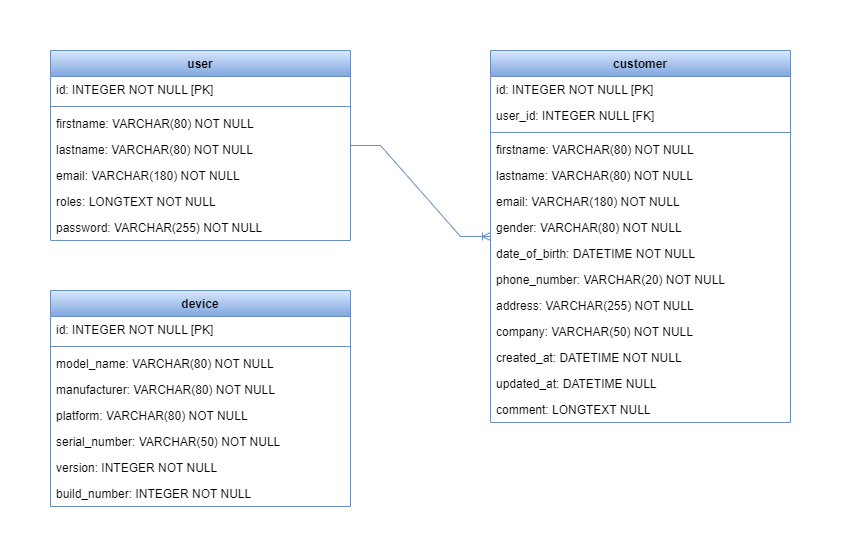

The diagram above was exported from draw.io. Its source (the exported page's mxGraphModel, read from the mxfile embedded in the PNG):
<mxGraphModel dx="1434" dy="1919" grid="1" gridSize="10" guides="1" tooltips="1" connect="1" arrows="1" fold="1" page="1" pageScale="1" pageWidth="827" pageHeight="1169" math="0" shadow="0">
  <root>
    <mxCell id="0" />
    <mxCell id="1" parent="0" />
    <mxCell id="R6LVqWTCakGmvFdJfCy--10" value="user" style="swimlane;fontStyle=1;align=center;verticalAlign=top;childLayout=stackLayout;horizontal=1;startSize=26;horizontalStack=0;resizeParent=1;resizeParentMax=0;resizeLast=0;collapsible=1;marginBottom=0;whiteSpace=wrap;html=1;fillColor=#dae8fc;gradientColor=#7ea6e0;strokeColor=#6c8ebf;" parent="1" vertex="1">
      <mxGeometry x="40" y="-1120" width="300" height="190" as="geometry" />
    </mxCell>
    <mxCell id="R6LVqWTCakGmvFdJfCy--11" value="id: INTEGER NOT NULL [PK]" style="text;strokeColor=none;fillColor=none;align=left;verticalAlign=top;spacingLeft=4;spacingRight=4;overflow=hidden;rotatable=0;points=[[0,0.5],[1,0.5]];portConstraint=eastwest;whiteSpace=wrap;html=1;" parent="R6LVqWTCakGmvFdJfCy--10" vertex="1">
      <mxGeometry y="26" width="300" height="26" as="geometry" />
    </mxCell>
    <mxCell id="R6LVqWTCakGmvFdJfCy--12" value="" style="line;strokeWidth=1;fillColor=none;align=left;verticalAlign=middle;spacingTop=-1;spacingLeft=3;spacingRight=3;rotatable=0;labelPosition=right;points=[];portConstraint=eastwest;strokeColor=inherit;" parent="R6LVqWTCakGmvFdJfCy--10" vertex="1">
      <mxGeometry y="52" width="300" height="8" as="geometry" />
    </mxCell>
    <mxCell id="R6LVqWTCakGmvFdJfCy--13" value="firstname: VARCHAR(80) NOT NULL" style="text;strokeColor=none;fillColor=none;align=left;verticalAlign=top;spacingLeft=4;spacingRight=4;overflow=hidden;rotatable=0;points=[[0,0.5],[1,0.5]];portConstraint=eastwest;whiteSpace=wrap;html=1;" parent="R6LVqWTCakGmvFdJfCy--10" vertex="1">
      <mxGeometry y="60" width="300" height="26" as="geometry" />
    </mxCell>
    <mxCell id="R6LVqWTCakGmvFdJfCy--49" value="lastname: VARCHAR(80) NOT NULL" style="text;strokeColor=none;fillColor=none;align=left;verticalAlign=top;spacingLeft=4;spacingRight=4;overflow=hidden;rotatable=0;points=[[0,0.5],[1,0.5]];portConstraint=eastwest;whiteSpace=wrap;html=1;" parent="R6LVqWTCakGmvFdJfCy--10" vertex="1">
      <mxGeometry y="86" width="300" height="26" as="geometry" />
    </mxCell>
    <mxCell id="R6LVqWTCakGmvFdJfCy--14" value="email: VARCHAR(180) NOT NULL" style="text;strokeColor=none;fillColor=none;align=left;verticalAlign=top;spacingLeft=4;spacingRight=4;overflow=hidden;rotatable=0;points=[[0,0.5],[1,0.5]];portConstraint=eastwest;whiteSpace=wrap;html=1;" parent="R6LVqWTCakGmvFdJfCy--10" vertex="1">
      <mxGeometry y="112" width="300" height="26" as="geometry" />
    </mxCell>
    <mxCell id="R6LVqWTCakGmvFdJfCy--16" value="roles: LONGTEXT NOT NULL" style="text;strokeColor=none;fillColor=none;align=left;verticalAlign=top;spacingLeft=4;spacingRight=4;overflow=hidden;rotatable=0;points=[[0,0.5],[1,0.5]];portConstraint=eastwest;whiteSpace=wrap;html=1;" parent="R6LVqWTCakGmvFdJfCy--10" vertex="1">
      <mxGeometry y="138" width="300" height="26" as="geometry" />
    </mxCell>
    <mxCell id="R6LVqWTCakGmvFdJfCy--17" value="password: VARCHAR(255) NOT NULL" style="text;strokeColor=none;fillColor=none;align=left;verticalAlign=top;spacingLeft=4;spacingRight=4;overflow=hidden;rotatable=0;points=[[0,0.5],[1,0.5]];portConstraint=eastwest;whiteSpace=wrap;html=1;" parent="R6LVqWTCakGmvFdJfCy--10" vertex="1">
      <mxGeometry y="164" width="300" height="26" as="geometry" />
    </mxCell>
    <mxCell id="R6LVqWTCakGmvFdJfCy--51" value="customer" style="swimlane;fontStyle=1;align=center;verticalAlign=top;childLayout=stackLayout;horizontal=1;startSize=26;horizontalStack=0;resizeParent=1;resizeParentMax=0;resizeLast=0;collapsible=1;marginBottom=0;whiteSpace=wrap;html=1;fillColor=#dae8fc;gradientColor=#7ea6e0;strokeColor=#6c8ebf;" parent="1" vertex="1">
      <mxGeometry x="480" y="-1120" width="300" height="372" as="geometry" />
    </mxCell>
    <mxCell id="R6LVqWTCakGmvFdJfCy--52" value="id: INTEGER NOT NULL [PK]" style="text;strokeColor=none;fillColor=none;align=left;verticalAlign=top;spacingLeft=4;spacingRight=4;overflow=hidden;rotatable=0;points=[[0,0.5],[1,0.5]];portConstraint=eastwest;whiteSpace=wrap;html=1;" parent="R6LVqWTCakGmvFdJfCy--51" vertex="1">
      <mxGeometry y="26" width="300" height="26" as="geometry" />
    </mxCell>
    <mxCell id="R6LVqWTCakGmvFdJfCy--59" value="user_id: INTEGER NULL [FK]" style="text;strokeColor=none;fillColor=none;align=left;verticalAlign=top;spacingLeft=4;spacingRight=4;overflow=hidden;rotatable=0;points=[[0,0.5],[1,0.5]];portConstraint=eastwest;whiteSpace=wrap;html=1;" parent="R6LVqWTCakGmvFdJfCy--51" vertex="1">
      <mxGeometry y="52" width="300" height="26" as="geometry" />
    </mxCell>
    <mxCell id="R6LVqWTCakGmvFdJfCy--53" value="" style="line;strokeWidth=1;fillColor=none;align=left;verticalAlign=middle;spacingTop=-1;spacingLeft=3;spacingRight=3;rotatable=0;labelPosition=right;points=[];portConstraint=eastwest;strokeColor=inherit;" parent="R6LVqWTCakGmvFdJfCy--51" vertex="1">
      <mxGeometry y="78" width="300" height="8" as="geometry" />
    </mxCell>
    <mxCell id="R6LVqWTCakGmvFdJfCy--54" value="firstname: VARCHAR(80) NOT NULL" style="text;strokeColor=none;fillColor=none;align=left;verticalAlign=top;spacingLeft=4;spacingRight=4;overflow=hidden;rotatable=0;points=[[0,0.5],[1,0.5]];portConstraint=eastwest;whiteSpace=wrap;html=1;" parent="R6LVqWTCakGmvFdJfCy--51" vertex="1">
      <mxGeometry y="86" width="300" height="26" as="geometry" />
    </mxCell>
    <mxCell id="R6LVqWTCakGmvFdJfCy--55" value="lastname: VARCHAR(80) NOT NULL" style="text;strokeColor=none;fillColor=none;align=left;verticalAlign=top;spacingLeft=4;spacingRight=4;overflow=hidden;rotatable=0;points=[[0,0.5],[1,0.5]];portConstraint=eastwest;whiteSpace=wrap;html=1;" parent="R6LVqWTCakGmvFdJfCy--51" vertex="1">
      <mxGeometry y="112" width="300" height="26" as="geometry" />
    </mxCell>
    <mxCell id="R6LVqWTCakGmvFdJfCy--56" value="email: VARCHAR(180) NOT NULL" style="text;strokeColor=none;fillColor=none;align=left;verticalAlign=top;spacingLeft=4;spacingRight=4;overflow=hidden;rotatable=0;points=[[0,0.5],[1,0.5]];portConstraint=eastwest;whiteSpace=wrap;html=1;" parent="R6LVqWTCakGmvFdJfCy--51" vertex="1">
      <mxGeometry y="138" width="300" height="26" as="geometry" />
    </mxCell>
    <mxCell id="R6LVqWTCakGmvFdJfCy--57" value="gender: VARCHAR(80) NOT NULL" style="text;strokeColor=none;fillColor=none;align=left;verticalAlign=top;spacingLeft=4;spacingRight=4;overflow=hidden;rotatable=0;points=[[0,0.5],[1,0.5]];portConstraint=eastwest;whiteSpace=wrap;html=1;" parent="R6LVqWTCakGmvFdJfCy--51" vertex="1">
      <mxGeometry y="164" width="300" height="26" as="geometry" />
    </mxCell>
    <mxCell id="R6LVqWTCakGmvFdJfCy--58" value="date_of_birth: DATETIME NOT NULL" style="text;strokeColor=none;fillColor=none;align=left;verticalAlign=top;spacingLeft=4;spacingRight=4;overflow=hidden;rotatable=0;points=[[0,0.5],[1,0.5]];portConstraint=eastwest;whiteSpace=wrap;html=1;" parent="R6LVqWTCakGmvFdJfCy--51" vertex="1">
      <mxGeometry y="190" width="300" height="26" as="geometry" />
    </mxCell>
    <mxCell id="R6LVqWTCakGmvFdJfCy--60" value="phone_number: VARCHAR(20) NOT NULL" style="text;strokeColor=none;fillColor=none;align=left;verticalAlign=top;spacingLeft=4;spacingRight=4;overflow=hidden;rotatable=0;points=[[0,0.5],[1,0.5]];portConstraint=eastwest;whiteSpace=wrap;html=1;" parent="R6LVqWTCakGmvFdJfCy--51" vertex="1">
      <mxGeometry y="216" width="300" height="26" as="geometry" />
    </mxCell>
    <mxCell id="R6LVqWTCakGmvFdJfCy--61" value="address: VARCHAR(255) NOT NULL" style="text;strokeColor=none;fillColor=none;align=left;verticalAlign=top;spacingLeft=4;spacingRight=4;overflow=hidden;rotatable=0;points=[[0,0.5],[1,0.5]];portConstraint=eastwest;whiteSpace=wrap;html=1;" parent="R6LVqWTCakGmvFdJfCy--51" vertex="1">
      <mxGeometry y="242" width="300" height="26" as="geometry" />
    </mxCell>
    <mxCell id="R6LVqWTCakGmvFdJfCy--62" value="company: VARCHAR(50) NOT NULL" style="text;strokeColor=none;fillColor=none;align=left;verticalAlign=top;spacingLeft=4;spacingRight=4;overflow=hidden;rotatable=0;points=[[0,0.5],[1,0.5]];portConstraint=eastwest;whiteSpace=wrap;html=1;" parent="R6LVqWTCakGmvFdJfCy--51" vertex="1">
      <mxGeometry y="268" width="300" height="26" as="geometry" />
    </mxCell>
    <mxCell id="R6LVqWTCakGmvFdJfCy--63" value="created_at: DATETIME NOT NULL" style="text;strokeColor=none;fillColor=none;align=left;verticalAlign=top;spacingLeft=4;spacingRight=4;overflow=hidden;rotatable=0;points=[[0,0.5],[1,0.5]];portConstraint=eastwest;whiteSpace=wrap;html=1;" parent="R6LVqWTCakGmvFdJfCy--51" vertex="1">
      <mxGeometry y="294" width="300" height="26" as="geometry" />
    </mxCell>
    <mxCell id="R6LVqWTCakGmvFdJfCy--64" value="updated_at: DATETIME NULL" style="text;strokeColor=none;fillColor=none;align=left;verticalAlign=top;spacingLeft=4;spacingRight=4;overflow=hidden;rotatable=0;points=[[0,0.5],[1,0.5]];portConstraint=eastwest;whiteSpace=wrap;html=1;" parent="R6LVqWTCakGmvFdJfCy--51" vertex="1">
      <mxGeometry y="320" width="300" height="26" as="geometry" />
    </mxCell>
    <mxCell id="R6LVqWTCakGmvFdJfCy--65" value="comment: LONGTEXT NULL" style="text;strokeColor=none;fillColor=none;align=left;verticalAlign=top;spacingLeft=4;spacingRight=4;overflow=hidden;rotatable=0;points=[[0,0.5],[1,0.5]];portConstraint=eastwest;whiteSpace=wrap;html=1;" parent="R6LVqWTCakGmvFdJfCy--51" vertex="1">
      <mxGeometry y="346" width="300" height="26" as="geometry" />
    </mxCell>
    <mxCell id="R6LVqWTCakGmvFdJfCy--66" value="device" style="swimlane;fontStyle=1;align=center;verticalAlign=top;childLayout=stackLayout;horizontal=1;startSize=26;horizontalStack=0;resizeParent=1;resizeParentMax=0;resizeLast=0;collapsible=1;marginBottom=0;whiteSpace=wrap;html=1;fillColor=#dae8fc;gradientColor=#7ea6e0;strokeColor=#6c8ebf;" parent="1" vertex="1">
      <mxGeometry x="40" y="-880" width="300" height="216" as="geometry" />
    </mxCell>
    <mxCell id="R6LVqWTCakGmvFdJfCy--67" value="id: INTEGER NOT NULL [PK]" style="text;strokeColor=none;fillColor=none;align=left;verticalAlign=top;spacingLeft=4;spacingRight=4;overflow=hidden;rotatable=0;points=[[0,0.5],[1,0.5]];portConstraint=eastwest;whiteSpace=wrap;html=1;" parent="R6LVqWTCakGmvFdJfCy--66" vertex="1">
      <mxGeometry y="26" width="300" height="26" as="geometry" />
    </mxCell>
    <mxCell id="R6LVqWTCakGmvFdJfCy--68" value="" style="line;strokeWidth=1;fillColor=none;align=left;verticalAlign=middle;spacingTop=-1;spacingLeft=3;spacingRight=3;rotatable=0;labelPosition=right;points=[];portConstraint=eastwest;strokeColor=inherit;" parent="R6LVqWTCakGmvFdJfCy--66" vertex="1">
      <mxGeometry y="52" width="300" height="8" as="geometry" />
    </mxCell>
    <mxCell id="R6LVqWTCakGmvFdJfCy--69" value="model_name: VARCHAR(80) NOT NULL" style="text;strokeColor=none;fillColor=none;align=left;verticalAlign=top;spacingLeft=4;spacingRight=4;overflow=hidden;rotatable=0;points=[[0,0.5],[1,0.5]];portConstraint=eastwest;whiteSpace=wrap;html=1;" parent="R6LVqWTCakGmvFdJfCy--66" vertex="1">
      <mxGeometry y="60" width="300" height="26" as="geometry" />
    </mxCell>
    <mxCell id="R6LVqWTCakGmvFdJfCy--70" value="manufacturer: VARCHAR(80) NOT NULL" style="text;strokeColor=none;fillColor=none;align=left;verticalAlign=top;spacingLeft=4;spacingRight=4;overflow=hidden;rotatable=0;points=[[0,0.5],[1,0.5]];portConstraint=eastwest;whiteSpace=wrap;html=1;" parent="R6LVqWTCakGmvFdJfCy--66" vertex="1">
      <mxGeometry y="86" width="300" height="26" as="geometry" />
    </mxCell>
    <mxCell id="R6LVqWTCakGmvFdJfCy--71" value="platform: VARCHAR(80) NOT NULL" style="text;strokeColor=none;fillColor=none;align=left;verticalAlign=top;spacingLeft=4;spacingRight=4;overflow=hidden;rotatable=0;points=[[0,0.5],[1,0.5]];portConstraint=eastwest;whiteSpace=wrap;html=1;" parent="R6LVqWTCakGmvFdJfCy--66" vertex="1">
      <mxGeometry y="112" width="300" height="26" as="geometry" />
    </mxCell>
    <mxCell id="R6LVqWTCakGmvFdJfCy--72" value="serial_number: VARCHAR(50) NOT NULL" style="text;strokeColor=none;fillColor=none;align=left;verticalAlign=top;spacingLeft=4;spacingRight=4;overflow=hidden;rotatable=0;points=[[0,0.5],[1,0.5]];portConstraint=eastwest;whiteSpace=wrap;html=1;" parent="R6LVqWTCakGmvFdJfCy--66" vertex="1">
      <mxGeometry y="138" width="300" height="26" as="geometry" />
    </mxCell>
    <mxCell id="R6LVqWTCakGmvFdJfCy--73" value="version: INTEGER NOT NULL" style="text;strokeColor=none;fillColor=none;align=left;verticalAlign=top;spacingLeft=4;spacingRight=4;overflow=hidden;rotatable=0;points=[[0,0.5],[1,0.5]];portConstraint=eastwest;whiteSpace=wrap;html=1;" parent="R6LVqWTCakGmvFdJfCy--66" vertex="1">
      <mxGeometry y="164" width="300" height="26" as="geometry" />
    </mxCell>
    <mxCell id="R6LVqWTCakGmvFdJfCy--74" value="build_number: INTEGER NOT NULL" style="text;strokeColor=none;fillColor=none;align=left;verticalAlign=top;spacingLeft=4;spacingRight=4;overflow=hidden;rotatable=0;points=[[0,0.5],[1,0.5]];portConstraint=eastwest;whiteSpace=wrap;html=1;" parent="R6LVqWTCakGmvFdJfCy--66" vertex="1">
      <mxGeometry y="190" width="300" height="26" as="geometry" />
    </mxCell>
    <mxCell id="R6LVqWTCakGmvFdJfCy--75" value="" style="edgeStyle=entityRelationEdgeStyle;fontSize=12;html=1;endArrow=ERoneToMany;rounded=0;fillColor=#dae8fc;strokeColor=#6c8ebf;gradientColor=#7ea6e0;" parent="1" source="R6LVqWTCakGmvFdJfCy--10" target="R6LVqWTCakGmvFdJfCy--51" edge="1">
      <mxGeometry width="100" height="100" relative="1" as="geometry">
        <mxPoint x="570" y="-860" as="sourcePoint" />
        <mxPoint x="670" y="-960" as="targetPoint" />
      </mxGeometry>
    </mxCell>
  </root>
</mxGraphModel>